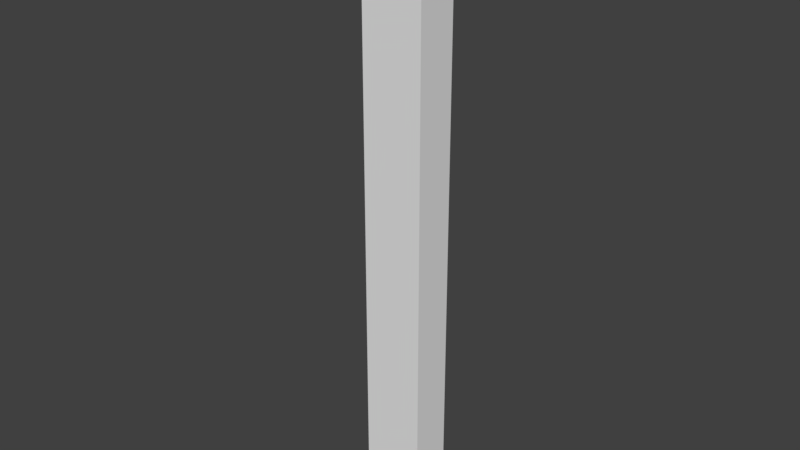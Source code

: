 # Source: Map2.blend  (saved by Blender 2.79.0; exported with 4.5.12 LTS)
import bpy
from mathutils import Matrix  # noqa: F401  (used for matrix-valued properties, if any)

bpy.ops.wm.read_factory_settings(use_empty=True)
scene = bpy.context.scene
scene.name = 'Scene'

# ---- collections
col_collection_1 = bpy.data.collections.new('Collection 1'); scene.collection.children.link(col_collection_1)

# ---- world
world_world = bpy.data.worlds.new('World'); scene.world = world_world
world_world.color = (0.05088, 0.05088, 0.05088)
world_world.use_sun_shadow = False
world_world.sun_shadow_jitter_overblur = 0.0
world_world.cycles.sampling_method = 'MANUAL'

# ---- meshes
me_cube = bpy.data.meshes.new('Cube')
me_cube.from_pydata([(-8.0, -8.0, 8.0), (-8.0, 8.0, 8.0), (8.0, -8.0, -218.0), (8.0, -8.0, 8.0), (8.0, 8.0, -218.0), (8.0, 8.0, 8.0), (-8.0, -8.0, 14.0), (-8.0, 8.0, 14.0), (8.0, -8.0, 14.0), (8.0, 8.0, 14.0), (32.0, -8.0, -218.0), (32.0, -8.0, 8.0), (32.0, 8.0, -218.0), (32.0, 8.0, 8.0), (32.0, -8.0, 14.0), (32.0, 8.0, 14.0), (42.0, -8.0, 8.0), (42.0, 8.0, 8.0), (42.0, -8.0, 14.0), (42.0, 8.0, 14.0)], [], [(4, 5, 3, 2), (5, 1, 0, 3), (3, 0, 6, 8), (1, 5, 9, 7), (0, 1, 7, 6), (6, 7, 9, 8), (8, 9, 15, 14), (5, 4, 12, 13), (3, 8, 14, 11), (3, 11, 10, 2), (9, 5, 13, 15), (2, 10, 12, 4), (11, 14, 18, 16), (18, 19, 17, 16), (15, 13, 17, 19), (16, 17, 13, 11), (12, 10, 11, 13), (14, 15, 19, 18)])
_k = set([(0, 1), (0, 3), (0, 6), (1, 5), (1, 7), (2, 3), (2, 4), (2, 10), (3, 5), (3, 8), (3, 11), (4, 5), (4, 12), (5, 9), (5, 13), (6, 7), (6, 8), (7, 9), (8, 9), (8, 14), (9, 15), (10, 11), (10, 12), (11, 13), (11, 14), (11, 16), (12, 13), (13, 15), (13, 17), (14, 15), (14, 18), (15, 19), (16, 17), (16, 18), (17, 19), (18, 19)])
me_cube.attributes.new('sharp_edge', 'BOOLEAN', 'EDGE').data.foreach_set('value', [ (min(e.vertices), max(e.vertices)) in _k for e in me_cube.edges])
_uv = me_cube.uv_layers.new(name='UVMap')
_uv.uv.foreach_set('vector', [0.375, 0.5, 0.625, 0.5, 0.625, 0.75, 0.375, 0.75, -5.019, -5.019, 6.019, -5.019, 6.019, 6.019, -5.019, 6.019, 1.984, 0.01011, 0.04616, 0.01011, 0.04616, 0.7411, 1.984, 0.7411, 14.1, 0.01012, 12.16, 0.01012, 12.16, 0.7411, 14.1, 0.7411, 16.04, 0.01012, 14.1, 0.01012, 14.1, 0.7411, 16.04, 0.7411, 0.625, 1.0, 0.625, 0.25, 0.625, 0.5, 0.625, 0.75, 0.625, 0.75, 0.625, 0.5, 0.625, 0.5, 0.625, 0.75, 0.625, 0.5, 0.375, 0.5, 0.375, 0.5, 0.625, 0.5, 1.984, 0.01011, 1.984, 0.7411, 4.892, 0.7411, 4.892, 0.01011, 0.625, 0.75, 0.625, 0.75, 0.375, 0.75, 0.375, 0.75, 12.16, 0.7411, 12.16, 0.01012, 9.253, 0.01011, 9.253, 0.7411, 0.375, 0.75, 0.375, 0.75, 0.375, 0.5, 0.375, 0.5, 4.892, 0.01011, 4.892, 0.7411, 6.103, 0.7411, 6.103, 0.01011, 6.103, 0.7411, 8.041, 0.7411, 8.041, 0.01011, 6.103, 0.01011, 9.253, 0.7411, 9.253, 0.01011, 8.041, 0.01011, 8.041, 0.7411, -5.019, -5.019, 6.019, -5.019, 6.019, 6.019, -5.019, 6.019, 0.375, 0.5, 0.375, 0.75, 0.625, 0.75, 0.625, 0.5, 0.625, 0.75, 0.625, 0.5, 0.625, 0.5, 0.625, 0.75])
_ca = me_cube.color_attributes.new('Col', 'BYTE_COLOR', 'CORNER')
_ca.data.foreach_set('color', [0.0, 0.0, 0.0, 1.0, 1.0, 1.0, 1.0, 1.0, 1.0, 1.0, 1.0, 1.0, 0.0, 0.0, 0.0, 1.0, 1.0, 1.0, 1.0, 1.0, 1.0, 1.0, 1.0, 1.0, 1.0, 1.0, 1.0, 1.0, 1.0, 1.0, 1.0, 1.0, 1.0, 1.0, 1.0, 1.0, 1.0, 1.0, 1.0, 1.0, 1.0, 1.0, 1.0, 1.0, 1.0, 1.0, 1.0, 1.0, 1.0, 1.0, 1.0, 1.0, 1.0, 1.0, 1.0, 1.0, 1.0, 1.0, 1.0, 1.0, 1.0, 1.0, 1.0, 1.0, 1.0, 1.0, 1.0, 1.0, 1.0, 1.0, 1.0, 1.0, 1.0, 1.0, 1.0, 1.0, 1.0, 1.0, 1.0, 1.0, 1.0, 1.0, 1.0, 1.0, 1.0, 1.0, 1.0, 1.0, 1.0, 1.0, 1.0, 1.0, 1.0, 1.0, 1.0, 1.0, 1.0, 1.0, 1.0, 1.0, 1.0, 1.0, 1.0, 1.0, 1.0, 1.0, 1.0, 1.0, 1.0, 1.0, 1.0, 1.0, 1.0, 1.0, 1.0, 1.0, 0.0, 0.0, 0.0, 1.0, 0.0, 0.0, 0.0, 1.0, 1.0, 1.0, 1.0, 1.0, 1.0, 1.0, 1.0, 1.0, 1.0, 1.0, 1.0, 1.0, 1.0, 1.0, 1.0, 1.0, 1.0, 1.0, 1.0, 1.0, 1.0, 1.0, 1.0, 1.0, 1.0, 1.0, 1.0, 1.0, 0.0, 0.0, 0.0, 1.0, 0.0, 0.0, 0.0, 1.0, 1.0, 1.0, 1.0, 1.0, 1.0, 1.0, 1.0, 1.0, 1.0, 1.0, 1.0, 1.0, 1.0, 1.0, 1.0, 1.0, 0.0, 0.0, 0.0, 1.0, 0.0, 0.0, 0.0, 1.0, 0.0, 0.0, 0.0, 1.0, 0.0, 0.0, 0.0, 1.0, 1.0, 1.0, 1.0, 1.0, 1.0, 1.0, 1.0, 1.0, 1.0, 1.0, 1.0, 1.0, 1.0, 1.0, 1.0, 1.0, 1.0, 1.0, 1.0, 1.0, 1.0, 1.0, 1.0, 1.0, 1.0, 1.0, 1.0, 1.0, 1.0, 1.0, 1.0, 1.0, 1.0, 1.0, 1.0, 1.0, 1.0, 1.0, 1.0, 1.0, 1.0, 1.0, 1.0, 1.0, 1.0, 1.0, 1.0, 1.0, 1.0, 1.0, 1.0, 1.0, 1.0, 1.0, 1.0, 1.0, 1.0, 1.0, 1.0, 1.0, 1.0, 1.0, 1.0, 1.0, 0.0, 0.0, 0.0, 1.0, 0.0, 0.0, 0.0, 1.0, 1.0, 1.0, 1.0, 1.0, 1.0, 1.0, 1.0, 1.0, 1.0, 1.0, 1.0, 1.0, 1.0, 1.0, 1.0, 1.0, 1.0, 1.0, 1.0, 1.0, 1.0, 1.0, 1.0, 1.0])
me_cube.use_remesh_preserve_volume = False
me_cube.use_remesh_preserve_attributes = False
me_cube.use_mirror_vertex_groups = False
me_cube.update()

# ---- objects
ob_cube = bpy.data.objects.new('Cube', me_cube)

# ---- transforms, parenting, visibility, modifiers, constraints
ob_cube.location = (0.0, 0.0, -8.0)
ob_cube.lineart.crease_threshold = 0.0

# ---- collection membership
col_collection_1.objects.link(ob_cube)

# ---- scene / render settings (as saved in the file)
scene.frame_start = 1; scene.frame_end = 250; scene.frame_set(1)
scene.render.engine = 'BLENDER_EEVEE_NEXT'
scene.render.resolution_percentage = 50
scene.render.dither_intensity = 0.0
scene.cycles.use_denoising = False
scene.cycles.samples = 128
scene.cycles.sampling_pattern = 'TABULATED_SOBOL'
scene.cycles.use_adaptive_sampling = False
scene.cycles.use_light_tree = False
scene.cycles.blur_glossy = 0.0
scene.cycles.sample_clamp_indirect = 0.0
scene.view_settings.view_transform = 'Standard'
bpy.context.view_layer.update()

# ---- added for rendering (the .blend has no active camera and no usable light): camera, sun
cam_auto = bpy.data.cameras.new('AutoCamera')
cam_auto.lens = 50.0
cam_auto.sensor_width = 36.0
cam_auto.clip_end = 3862.37
ob_auto_camera = bpy.data.objects.new('AutoCamera', cam_auto)
scene.collection.objects.link(ob_auto_camera)
ob_auto_camera.location = (237.079, -264.095, 66.0632)
ob_auto_camera.rotation_euler = (1.09748, -7.21219e-08, 0.694738)
scene.camera = ob_auto_camera
light_auto_sun = bpy.data.lights.new('AutoSun', 'SUN')
light_auto_sun.energy = 3.0
light_auto_sun.angle = 0.0523599
ob_auto_sun = bpy.data.objects.new('AutoSun', light_auto_sun)
scene.collection.objects.link(ob_auto_sun)
ob_auto_sun.rotation_euler = (0.872665, 0.174533, 0.523599)
bpy.context.view_layer.update()
